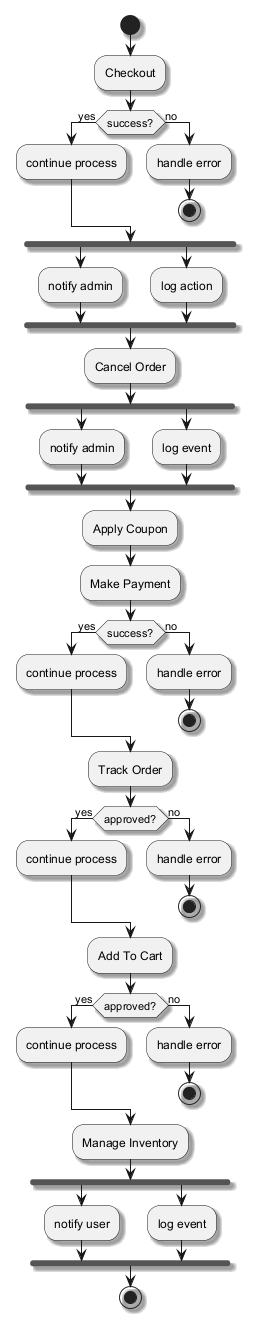

The diagram above was rendered by PlantUML. Its source (embedded in the PNG):
@startuml
skinparam backgroundColor #FFFFFF
skinparam classBackgroundColor #E8F4FA
skinparam classBorderColor #2C7DA0
skinparam shadowing true
start
:Checkout;
if (success?) then (yes)
:continue process;
else (no)
:handle error;
stop
endif
fork
:notify admin;
fork again
:log action;
end fork
:Cancel Order;
fork
:notify admin;
fork again
:log event;
end fork
:Apply Coupon;
:Make Payment;
if (success?) then (yes)
:continue process;
else (no)
:handle error;
stop
endif
:Track Order;
if (approved?) then (yes)
:continue process;
else (no)
:handle error;
stop
endif
:Add To Cart;
if (approved?) then (yes)
:continue process;
else (no)
:handle error;
stop
endif
:Manage Inventory;
fork
:notify user;
fork again
:log event;
end fork
stop
@enduml